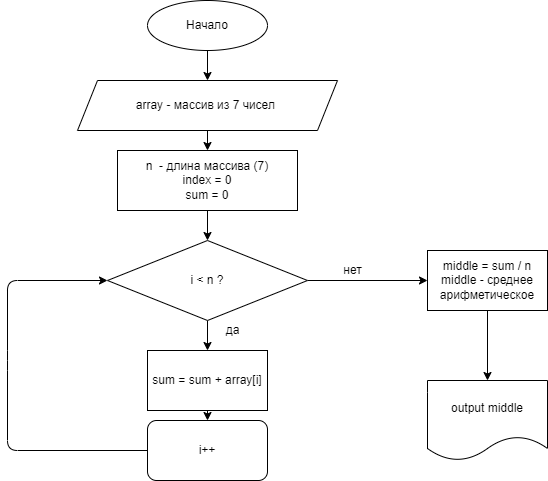

The diagram above was exported from draw.io. Its source (the exported page's mxGraphModel, read from the mxfile embedded in the PNG):
<mxGraphModel dx="1204" dy="548" grid="1" gridSize="10" guides="1" tooltips="1" connect="1" arrows="1" fold="1" page="1" pageScale="1" pageWidth="827" pageHeight="1169" math="0" shadow="0">
  <root>
    <mxCell id="0" />
    <mxCell id="1" parent="0" />
    <mxCell id="4" value="" style="edgeStyle=none;html=1;" edge="1" parent="1" source="2" target="3">
      <mxGeometry relative="1" as="geometry" />
    </mxCell>
    <mxCell id="2" value="Начало" style="ellipse;whiteSpace=wrap;html=1;" vertex="1" parent="1">
      <mxGeometry x="340" width="120" height="50" as="geometry" />
    </mxCell>
    <mxCell id="6" value="" style="edgeStyle=none;html=1;" edge="1" parent="1" source="3" target="5">
      <mxGeometry relative="1" as="geometry" />
    </mxCell>
    <mxCell id="3" value="array - массив из 7 чисел&amp;nbsp;" style="shape=parallelogram;perimeter=parallelogramPerimeter;whiteSpace=wrap;html=1;fixedSize=1;" vertex="1" parent="1">
      <mxGeometry x="270" y="80" width="260" height="50" as="geometry" />
    </mxCell>
    <mxCell id="8" value="" style="edgeStyle=none;html=1;" edge="1" parent="1" source="5" target="7">
      <mxGeometry relative="1" as="geometry" />
    </mxCell>
    <mxCell id="5" value="n&amp;nbsp; - длина массива (7)&lt;br&gt;index = 0&lt;br&gt;sum = 0" style="whiteSpace=wrap;html=1;" vertex="1" parent="1">
      <mxGeometry x="310" y="150" width="180" height="60" as="geometry" />
    </mxCell>
    <mxCell id="10" value="" style="edgeStyle=none;html=1;" edge="1" parent="1" source="7" target="9">
      <mxGeometry relative="1" as="geometry" />
    </mxCell>
    <mxCell id="15" value="" style="edgeStyle=none;html=1;" edge="1" parent="1" source="7" target="14">
      <mxGeometry relative="1" as="geometry" />
    </mxCell>
    <mxCell id="7" value="i &amp;lt; n ?" style="rhombus;whiteSpace=wrap;html=1;" vertex="1" parent="1">
      <mxGeometry x="300" y="240" width="200" height="80" as="geometry" />
    </mxCell>
    <mxCell id="13" value="" style="edgeStyle=none;html=1;" edge="1" parent="1" source="9" target="12">
      <mxGeometry relative="1" as="geometry" />
    </mxCell>
    <mxCell id="9" value="middle = sum / n&lt;br&gt;middle - среднее арифметическое" style="whiteSpace=wrap;html=1;" vertex="1" parent="1">
      <mxGeometry x="620" y="250" width="120" height="60" as="geometry" />
    </mxCell>
    <mxCell id="11" value="нет" style="text;html=1;align=center;verticalAlign=middle;resizable=0;points=[];autosize=1;strokeColor=none;fillColor=none;" vertex="1" parent="1">
      <mxGeometry x="530" y="260" width="30" height="20" as="geometry" />
    </mxCell>
    <mxCell id="12" value="output middle" style="shape=document;whiteSpace=wrap;html=1;boundedLbl=1;" vertex="1" parent="1">
      <mxGeometry x="620" y="380" width="120" height="80" as="geometry" />
    </mxCell>
    <mxCell id="17" value="" style="edgeStyle=none;html=1;" edge="1" parent="1" source="14" target="16">
      <mxGeometry relative="1" as="geometry" />
    </mxCell>
    <mxCell id="14" value="sum = sum + array[i]" style="whiteSpace=wrap;html=1;" vertex="1" parent="1">
      <mxGeometry x="340" y="350" width="120" height="60" as="geometry" />
    </mxCell>
    <mxCell id="18" style="edgeStyle=none;html=1;exitX=0;exitY=0.5;exitDx=0;exitDy=0;entryX=0;entryY=0.5;entryDx=0;entryDy=0;" edge="1" parent="1" source="16" target="7">
      <mxGeometry relative="1" as="geometry">
        <mxPoint x="210" y="280" as="targetPoint" />
        <Array as="points">
          <mxPoint x="200" y="450" />
          <mxPoint x="200" y="360" />
          <mxPoint x="200" y="280" />
        </Array>
      </mxGeometry>
    </mxCell>
    <mxCell id="16" value="i++" style="rounded=1;whiteSpace=wrap;html=1;" vertex="1" parent="1">
      <mxGeometry x="340" y="420" width="120" height="60" as="geometry" />
    </mxCell>
    <mxCell id="19" value="да" style="text;html=1;align=center;verticalAlign=middle;resizable=0;points=[];autosize=1;strokeColor=none;fillColor=none;" vertex="1" parent="1">
      <mxGeometry x="410" y="320" width="30" height="20" as="geometry" />
    </mxCell>
  </root>
</mxGraphModel>